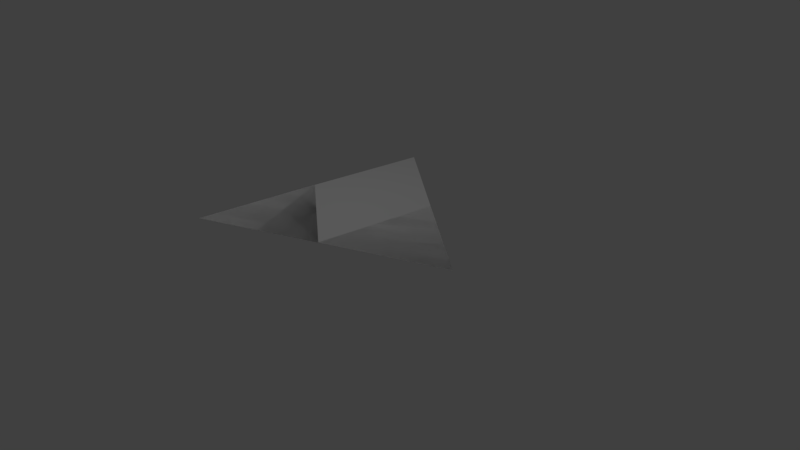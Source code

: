 # Source: Terraedro2.blend  (saved by Blender 2.78.0; exported with 4.5.12 LTS)
import bpy
from mathutils import Matrix  # noqa: F401  (used for matrix-valued properties, if any)

bpy.ops.wm.read_factory_settings(use_empty=True)
scene = bpy.context.scene
scene.name = 'Scene'

# ---- collections
col_collection_1 = bpy.data.collections.new('Collection 1'); scene.collection.children.link(col_collection_1)

# ---- world
world_world = bpy.data.worlds.new('World'); scene.world = world_world
world_world.color = (0.05088, 0.05088, 0.05088)
world_world.use_sun_shadow = False
world_world.sun_shadow_jitter_overblur = 0.0
world_world.cycles.sampling_method = 'MANUAL'

# ---- cameras
cam_camera = bpy.data.cameras.new('Camera')
cam_camera.clip_end = 100.0
cam_camera.lens = 35.0
cam_camera.sensor_width = 32.0
cam_camera.sensor_height = 18.0
cam_camera.ortho_scale = 7.314
cam_camera.dof.focus_distance = 0.0
cam_camera.dof.aperture_fstop = 128.0

# ---- lights
light_lamp = bpy.data.lights.new('Lamp', 'POINT')
light_lamp.transmission_factor = 0.0
light_lamp.cutoff_distance = 30.0
light_lamp.energy = 100.0
light_lamp.shadow_buffer_clip_start = 1.001
light_lamp.shadow_soft_size = 0.1
light_lamp.shadow_maximum_resolution = 0.006
light_lamp.use_absolute_resolution = True

# ---- meshes
me_plane_006 = bpy.data.meshes.new('Plane.006')
me_plane_006.from_pydata([(-0.5, 0.8682, 0.0), (0.5, -0.8682, 0.0), (-0.5, -0.2894, 1.636), (0.5, -0.8682, 0.0), (-0.5, 0.8682, 0.0), (-0.5, -0.2894, 1.636)], [], [(1, 2, 0), (3, 4, 5), (2, 1, 3, 5), (0, 2, 5, 4), (1, 0, 4, 3)])
me_plane_006.use_remesh_preserve_volume = False
me_plane_006.use_remesh_preserve_attributes = False
me_plane_006.use_mirror_vertex_groups = False
me_plane_006.update()
me_plane_005 = bpy.data.meshes.new('Plane.005')
me_plane_005.from_pydata([(-1.0, 0.0, 0.0), (1.0, 0.0, 0.0), (0.0, 0.5788, 1.636), (1.0, 0.0, 0.0), (0.0, 0.5788, 1.636), (-1.0, 0.0, 0.0), (1.0, 0.0, 0.0), (0.0, 0.5788, 1.636), (-1.0, 0.0, 0.0), (1.0, 0.0, 0.0), (0.0, 0.5788, 1.636), (-1.0, 0.0, 0.0), (1.0, 0.0, 0.0), (0.0, 0.5788, 1.636), (-1.0, 0.0, 0.0), (1.0, 0.0, 0.0), (0.0, 0.5788, 1.636), (-1.0, 0.0, 0.0), (1.0, 0.0, 0.0), (0.0, 0.5788, 1.636)], [], [(2, 0, 5, 7), (2, 1, 3, 4), (7, 5, 8, 10), (1, 2, 7, 6), (0, 1, 6, 5), (10, 8, 11, 13), (6, 7, 10, 9), (5, 6, 9, 8), (13, 11, 14, 16), (9, 10, 13, 12), (8, 9, 12, 11), (14, 16, 19, 17), (12, 13, 16, 15), (11, 12, 15, 14), (17, 19, 18), (16, 15, 18, 19), (15, 14, 17, 18)])
me_plane_005.use_remesh_preserve_volume = False
me_plane_005.use_remesh_preserve_attributes = False
me_plane_005.use_mirror_vertex_groups = False
me_plane_005.update()
me_plane_004 = bpy.data.meshes.new('Plane.004')
me_plane_004.from_pydata([(0.5, 0.8682, 0.0), (-0.5, -0.8682, 0.0), (0.5, -0.2894, 1.636), (0.5, 0.8682, 0.0), (-0.5, -0.8682, 0.0), (0.5, -0.2894, 1.636)], [], [(0, 2, 1), (3, 4, 5), (1, 2, 5, 4), (2, 0, 3, 5), (0, 1, 4, 3)])
me_plane_004.use_remesh_preserve_volume = False
me_plane_004.use_remesh_preserve_attributes = False
me_plane_004.use_mirror_vertex_groups = False
me_plane_004.update()
me_plane_002 = bpy.data.meshes.new('Plane.002')
me_plane_002.from_pydata([(-2.0, 0.0, 0.0), (0.0, 0.0, 0.0), (-1.0, 1.736, 0.0), (-1.0, 1.736, 0.0), (-2.0, 0.0, 0.0), (0.0, 0.0, 0.0)], [], [(0, 2, 1), (1, 2, 3, 5), (0, 1, 5, 4), (2, 0, 4, 3)])
me_plane_002.use_remesh_preserve_volume = False
me_plane_002.use_remesh_preserve_attributes = False
me_plane_002.use_mirror_vertex_groups = False
me_plane_002.update()

# ---- objects
ob_plane_004 = bpy.data.objects.new('Plane.004', me_plane_006)
ob_plane_003 = bpy.data.objects.new('Plane.003', me_plane_005)
ob_plane_002 = bpy.data.objects.new('Plane.002', me_plane_004)
ob_plane_001 = bpy.data.objects.new('Plane.001', me_plane_002)
ob_lamp = bpy.data.objects.new('Lamp', light_lamp)
ob_camera = bpy.data.objects.new('Camera', cam_camera)

# ---- transforms, parenting, visibility, modifiers, constraints
ob_plane_004.location = (0.5, -0.1318, 0.0)
ob_plane_004.rotation_mode = 'QUATERNION'
ob_plane_004.rotation_quaternion = (0.574, -0.4089, 0.7095, -0.002278)
ob_plane_004.lineart.crease_threshold = 0.0
ob_plane_003.location = (0.0, -1.0, 0.0)
ob_plane_003.rotation_mode = 'QUATERNION'
ob_plane_003.rotation_quaternion = (0.5766, 0.8171, 0.0, 0.0)
ob_plane_003.lineart.crease_threshold = 0.0
ob_plane_002.location = (-0.5, -0.1318, 0.0)
ob_plane_002.rotation_mode = 'QUATERNION'
ob_plane_002.rotation_quaternion = (0.5776, -0.4072, -0.7075, 1.006e-06)
ob_plane_002.lineart.crease_threshold = 0.0
ob_plane_001.location = (1.0, -1.0, 0.0)
ob_plane_001.lineart.crease_threshold = 0.0
ob_lamp.location = (-0.05147, -0.04984, 5.97)
ob_lamp.rotation_euler = (0.6503, 0.05522, 1.866)
ob_lamp.lock_rotations_4d = False
ob_lamp.empty_display_type = 'ARROWS'
ob_lamp.color = (0.0, 0.0, 0.0, 0.0)
ob_lamp.lineart.crease_threshold = 0.0
ob_camera.location = (-5.382, 10.24, 5.678)
ob_camera.rotation_euler = (1.109, -0.0, 3.552)
ob_camera.lock_rotations_4d = False
ob_camera.empty_display_type = 'ARROWS'
ob_camera.color = (0.0, 0.0, 0.0, 0.0)
ob_camera.display_type = 'WIRE'
ob_camera.lineart.crease_threshold = 0.0

# ---- collection membership
col_collection_1.objects.link(ob_plane_004)
col_collection_1.objects.link(ob_plane_003)
col_collection_1.objects.link(ob_plane_002)
col_collection_1.objects.link(ob_plane_001)
col_collection_1.objects.link(ob_lamp)
col_collection_1.objects.link(ob_camera)

# ---- scene / render settings (as saved in the file)
scene.camera = ob_camera
scene.frame_start = 1; scene.frame_end = 60; scene.frame_set(51)
scene.render.engine = 'BLENDER_EEVEE_NEXT'
scene.render.resolution_percentage = 50
scene.render.dither_intensity = 0.0
scene.cycles.use_denoising = False
scene.cycles.samples = 128
scene.cycles.sampling_pattern = 'TABULATED_SOBOL'
scene.cycles.light_sampling_threshold = 0.0
scene.cycles.use_adaptive_sampling = False
scene.cycles.use_light_tree = False
scene.cycles.blur_glossy = 0.0
scene.cycles.sample_clamp_indirect = 0.0
scene.view_settings.view_transform = 'Standard'
bpy.context.view_layer.update()
